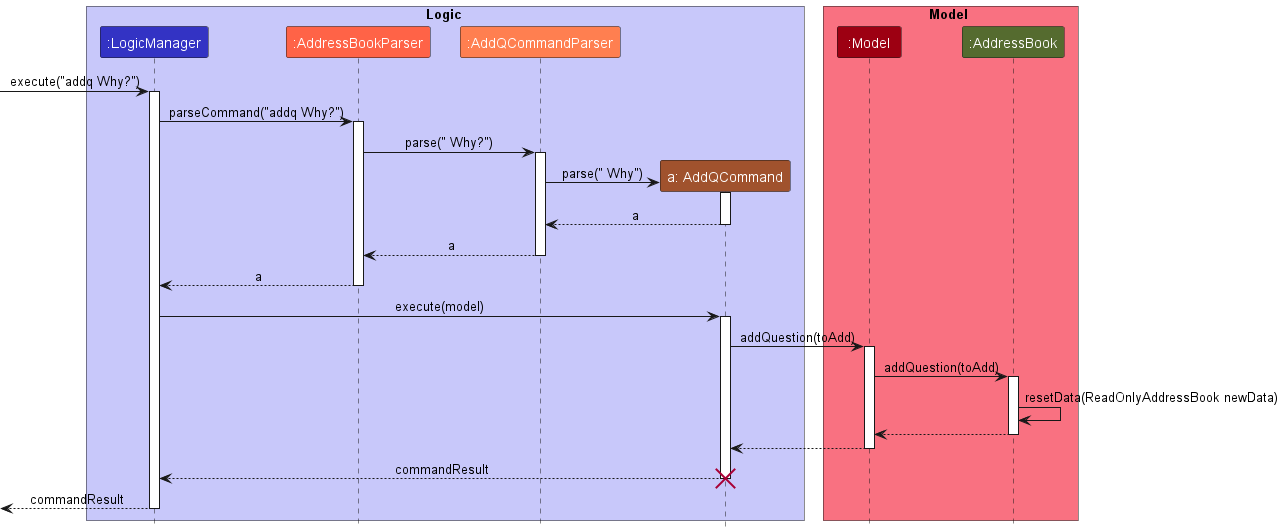

The diagram above was rendered by PlantUML. Its source (embedded in the PNG):
@startuml
!include style.puml

box Logic LOGIC_COLOR_T1
participant ":LogicManager" as LogicManager LOGIC_COLOR
participant ":AddressBookParser" as AddressBookParser ADDRESSBOOKPARSER_COLOR
participant ":AddQCommandParser" as AddQCommandParser ADDQCOMMANDPARSER_COLOR
participant "a: AddQCommand" as AddQCommand ADDQCOMMAND_COLOR
box end

box Model MODEL_COLOR_T1
participant ":Model" as Model MODEL_COLOR
participant ":AddressBook" as AddressBook ADDRESSBOOK_COLOR

[-> LogicManager : execute("addq Why?")
activate LogicManager

LogicManager -> AddressBookParser : parseCommand("addq Why?")
activate AddressBookParser

AddressBookParser -> AddQCommandParser : parse(" Why?")
activate AddQCommandParser

Create AddQCommand
AddQCommandParser -> AddQCommand : parse(" Why")
activate AddQCommand

AddQCommand --> AddQCommandParser : a
deactivate AddQCommand

AddQCommandParser --> AddressBookParser : a
deactivate AddQCommandParser

AddressBookParser --> LogicManager : a
deactivate AddressBookParser

LogicManager -> AddQCommand : execute(model)
activate AddQCommand

AddQCommand -> Model : addQuestion(toAdd)
activate Model

Model -> AddressBook : addQuestion(toAdd)
activate AddressBook

AddressBook -> AddressBook : resetData(ReadOnlyAddressBook newData)
AddressBook --> Model
deactivate AddressBook


Model --> AddQCommand
deactivate Model

AddQCommand --> LogicManager : commandResult
deactivate AddQCommand
destroy AddQCommand


[<--LogicManager : commandResult
deactivate LogicManager
@enduml